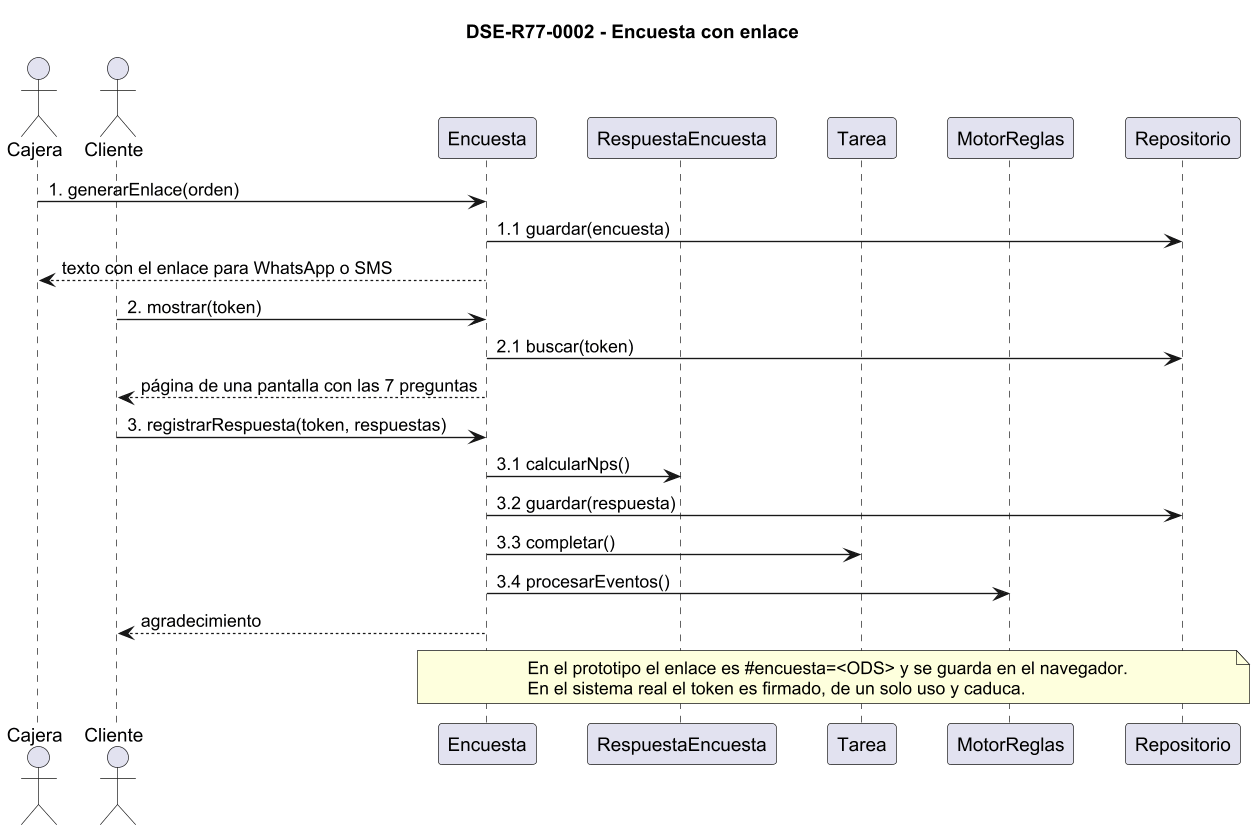

The diagram above was rendered by PlantUML. Its source (embedded in the PNG):
@startuml DSE-R77-0002
' DSE-R77-0002 - Encuesta de satisfacción con enlace (propuesta R7.7)
skinparam dpi 130
skinparam shadowing false
skinparam defaultFontName Arial
skinparam sequenceMessageAlign left
skinparam ParticipantPadding 14
title DSE-R77-0002 - Encuesta con enlace
actor Cajera
actor Cliente
participant Encuesta
participant RespuestaEncuesta
participant Tarea
participant MotorReglas
participant Repositorio

Cajera -> Encuesta : 1. generarEnlace(orden)
Encuesta -> Repositorio : 1.1 guardar(encuesta)
Encuesta --> Cajera : texto con el enlace para WhatsApp o SMS
Cliente -> Encuesta : 2. mostrar(token)
Encuesta -> Repositorio : 2.1 buscar(token)
Encuesta --> Cliente : página de una pantalla con las 7 preguntas
Cliente -> Encuesta : 3. registrarRespuesta(token, respuestas)
Encuesta -> RespuestaEncuesta : 3.1 calcularNps()
Encuesta -> Repositorio : 3.2 guardar(respuesta)
Encuesta -> Tarea : 3.3 completar()
Encuesta -> MotorReglas : 3.4 procesarEventos()
Encuesta --> Cliente : agradecimiento
note over Encuesta,Repositorio : En el prototipo el enlace es #encuesta=<ODS> y se guarda en el navegador.\nEn el sistema real el token es firmado, de un solo uso y caduca.
@enduml